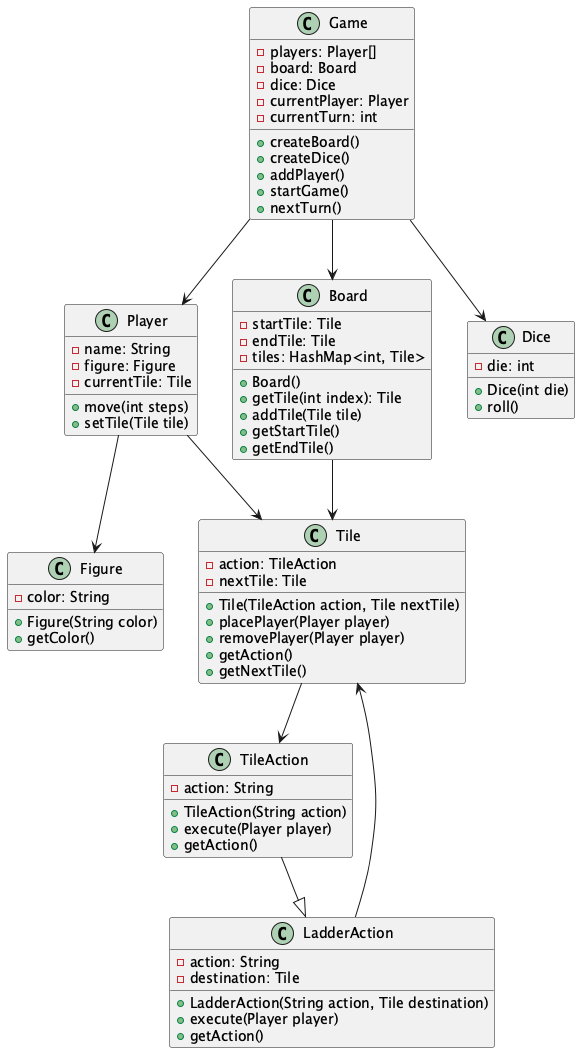

The diagram above was rendered by PlantUML. Its source (embedded in the PNG):
@startuml

class Game {
    -players: Player[]
    -board: Board
    -dice: Dice
    -currentPlayer: Player
    -currentTurn: int
    +createBoard()
    +createDice()
    +addPlayer()
    +startGame()
    +nextTurn()
}

class Player {
    -name: String
    -figure: Figure
    -currentTile: Tile
    +move(int steps)
    +setTile(Tile tile)
}

class Figure {
    -color: String
    +Figure(String color)
    +getColor()
}

class Board {
    -startTile: Tile
    -endTile: Tile
    -tiles: HashMap<int, Tile>
    +Board()
    +getTile(int index): Tile
    +addTile(Tile tile)
    +getStartTile()
    +getEndTile()
}

class Dice {
    -die: int
    +Dice(int die)
    +roll()
}

class Tile {
    -action: TileAction
    -nextTile: Tile
    +Tile(TileAction action, Tile nextTile)
    +placePlayer(Player player)
    +removePlayer(Player player)
    +getAction()
    +getNextTile()
}

class TileAction {
    -action: String
    +TileAction(String action)
    +execute(Player player)
    +getAction()
}

class LadderAction {
    -action: String
    -destination: Tile
    +LadderAction(String action, Tile destination)
    +execute(Player player)
    +getAction()
}

Game --> Player
Game --> Board
Game --> Dice
Player --> Figure
Board --> Tile
Tile --> TileAction
TileAction --|> LadderAction
LadderAction --> Tile
Player --> Tile

@enduml